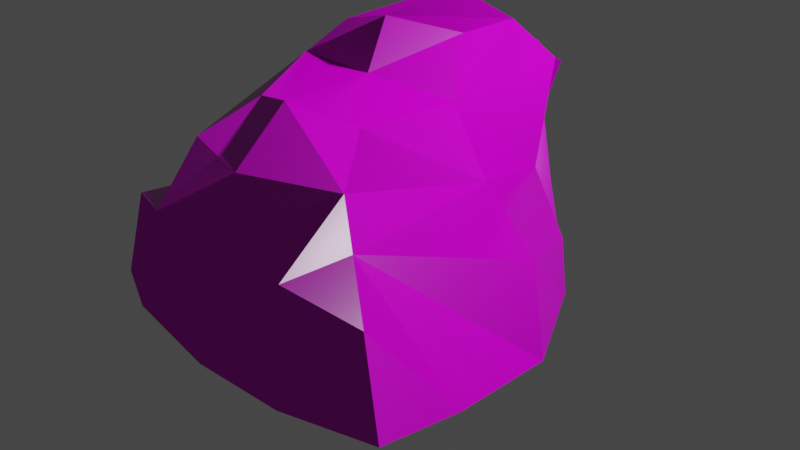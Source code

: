 # Source: Stein_v01.blend  (saved by Blender 2.82.0; exported with 4.5.12 LTS)
import bpy
from mathutils import Matrix  # noqa: F401  (used for matrix-valued properties, if any)

bpy.ops.wm.read_factory_settings(use_empty=True)
scene = bpy.context.scene
scene.name = 'Scene'

# ---- collections
col_collection = bpy.data.collections.new('Collection'); scene.collection.children.link(col_collection)

# ---- images (referenced by path relative to the original .blend; pixels are not part of the script)
import os
ASSET_DIR = os.environ.get("B2B_ASSET_DIR", "")  # directory of the original .blend (textures are referenced by path, not embedded)
HERE = os.path.dirname(os.path.abspath(__file__))  # packed textures are extracted next to this script under _unpacked/

def load_image(name, relpath, width, height, colorspace="sRGB"):
    """Load a texture the original file referenced (path relative to the .blend, or extracted next to this script)."""
    p = next((c for c in (os.path.join(HERE, relpath), os.path.join(ASSET_DIR, relpath)) if relpath and os.path.exists(c)), "")
    if p:
        img = bpy.data.images.load(p, check_existing=True)
        img.name = name
    else:  # same state as the original file: an image datablock whose file is absent (Cycles renders it pink)
        img = bpy.data.images.new(name, width, height)
        img.source = "FILE"
        img.filepath = "//" + (relpath or name)
    img.colorspace_settings.name = colorspace
    return img
img_rock_04_rough_2k_png = load_image('rock_04_rough_2k.png', 'rock_04_rough_2k.png', 1024, 1024, 'sRGB')
img_rock_04_diff_2k_png = load_image('rock_04_diff_2k.png', 'rock_04_diff_2k.png', 1024, 1024, 'sRGB')
img_rock_04_spec_2k_png = load_image('rock_04_spec_2k.png', 'rock_04_spec_2k.png', 1024, 1024, 'sRGB')
img_rock_04_disp_2k_png = load_image('rock_04_disp_2k.png', 'rock_04_disp_2k.png', 1024, 1024, 'sRGB')
img_rock_04_nor_2k_png = load_image('rock_04_nor_2k.png', 'rock_04_nor_2k.png', 1024, 1024, 'Non-Color')

# ---- materials (node trees are filled in below, after node groups)
mat_material_001 = bpy.data.materials.new('Material.001')
mat_material_001.use_transparent_shadow = False

# ---- material node trees
mat_material_001.use_nodes = True; mat_material_001.node_tree.nodes.clear()
_N = mat_material_001.node_tree.nodes; _L = mat_material_001.node_tree.links
n0 = _N.new('ShaderNodeBsdfPrincipled'); n0.name = 'Principled BSDF'; n0.location = (142, 300)
n0.distribution = 'GGX'
n0.subsurface_method = 'BURLEY'
n0.inputs[3].default_value = 1.45
n0.inputs[27].default_value = (0.0, 0.0, 0.0, 1.0)
n0.inputs[28].default_value = 1.0
n1 = _N.new('ShaderNodeTexImage'); n1.name = 'Image Texture.003'; n1.location = (-498, -120)
n1.image = img_rock_04_rough_2k_png
n2 = _N.new('ShaderNodeTexImage'); n2.name = 'Image Texture'; n2.location = (-459, 461)
n2.image = img_rock_04_diff_2k_png
n3 = _N.new('ShaderNodeTexImage'); n3.name = 'Image Texture.004'; n3.location = (-434, 188)
n3.image = img_rock_04_spec_2k_png
n4 = _N.new('ShaderNodeOutputMaterial'); n4.name = 'Material Output'; n4.location = (706, 299)
n5 = _N.new('ShaderNodeTexImage'); n5.name = 'Image Texture.001'; n5.location = (409, 130)
n5.image = img_rock_04_disp_2k_png
n6 = _N.new('ShaderNodeTexImage'); n6.name = 'Image Texture.002'; n6.location = (-436, -379)
n6.image = img_rock_04_nor_2k_png
n7 = _N.new('ShaderNodeNormalMap'); n7.name = 'Normal Map'; n7.location = (-133, -307)
n8 = _N.new('ShaderNodeMix'); n8.name = 'Mix'; n8.location = (-28, 180)
n8.data_type = 'RGBA'
n8.inputs[6].default_value = (1.0, 1.0, 1.0, 1.0)
_L.new(n0.outputs[0], n4.inputs[0])
_L.new(n2.outputs[0], n0.inputs[0])
_L.new(n1.outputs[0], n0.inputs[2])
_L.new(n5.outputs[0], n4.inputs[2])
_L.new(n6.outputs[0], n7.inputs[1])
_L.new(n7.outputs[0], n0.inputs[5])
_L.new(n2.outputs[0], n8.inputs[7])
_L.new(n3.outputs[0], n8.inputs[0])
_L.new(n8.outputs[2], n0.inputs[14])
n4.is_active_output = True

# ---- world
world_world = bpy.data.worlds.new('World'); scene.world = world_world
world_world.use_nodes = True; world_world.node_tree.nodes.clear()
_N = world_world.node_tree.nodes; _L = world_world.node_tree.links
n0 = _N.new('ShaderNodeOutputWorld'); n0.name = 'World Output'; n0.location = (300, 300)
n1 = _N.new('ShaderNodeBackground'); n1.name = 'Background'; n1.location = (10, 300)
n1.inputs[0].default_value = (0.05088, 0.05088, 0.05088, 1.0)
_L.new(n1.outputs[0], n0.inputs[0])
n0.is_active_output = True
world_world.color = (0.05088, 0.05088, 0.05088)
world_world.use_sun_shadow = False
world_world.sun_shadow_jitter_overblur = 0.0

# ---- cameras
cam_camera = bpy.data.cameras.new('Camera')
cam_camera.clip_end = 100.0
cam_camera.ortho_scale = 7.314

# ---- lights
light_light = bpy.data.lights.new('Light', 'POINT')
light_light.transmission_factor = 0.0
light_light.energy = 1000.0
light_light.shadow_soft_size = 0.1
light_light.shadow_maximum_resolution = 0.006
light_light.use_absolute_resolution = True

# ---- meshes
me_cube_001 = bpy.data.meshes.new('Cube.001')
me_cube_001.from_pydata([(-0.9995, -0.9999, -0.9947), (-0.7261, -0.6799, 0.771), (-1.061, 1.001, -1.063), (-0.7683, 0.9874, 0.8398), (0.9967, -0.9958, -1.12), (0.7676, -0.8182, 0.9254), (0.9433, 0.9051, -0.7538), (1.14, 1.104, 1.165), (-1.204, -1.085, 0.3518), (-1.251, 1.009, -0.0008733), (1.065, 1.013, 0.1379), (1.251, -1.415, 0.6995), (0.0, 1.0, -1.0), (0.2386, 1.3, 1.127), (0.001787, -0.994, -1.029), (-0.009653, -0.9688, 0.9837), (-0.04821, -1.482, 0.4763), (0.5227, 1.684, 0.6273), (-1.067, 0.04485, -1.02), (-0.9558, 0.02274, 0.9715), (1.0, 0.0, -1.0), (0.997, 0.0008571, 0.9986), (1.349, 0.03873, 0.3771), (-1.319, 0.06932, 0.07148), (0.003448, -0.05751, 1.013), (0.0, 0.0, -0.9835), (1.721, 0.6323, -0.2073), (1.753, 0.686, -0.7645), (2.094, 0.0, -1.0), (1.454, -1.517, 0.3067), (2.113, -1.002, -1.01), (1.952, -0.01785, -0.0905), (0.9996, -1.872, 0.004812), (1.014, -1.971, -1.099), (-0.007333, -2.009, -1.129), (-1.032, -1.928, -1.033), (-0.9547, -1.717, -0.1123), (-0.004234, -1.844, -0.01305), (1.811, -1.734, -0.1016), (2.061, -1.821, -0.9521), (-0.5712, 0.2072, 1.331), (-0.5758, 0.6851, 1.335), (0.002037, 1.016, 1.605), (0.7906, 0.925, 1.473), (0.7203, 0.3828, 1.44), (0.01472, 0.1479, 1.492), (0.4253, 1.376, 1.138), (1.106, 1.234, 1.096), (0.8621, 1.318, 0.5642), (0.5546, 1.58, 0.8983), (-0.9902, 1.905, -0.05416), (-1.045, 2.032, -1.086), (0.006065, 2.03, -1.082), (0.7732, 1.623, -0.2963), (0.8168, 1.749, -0.8983), (-0.7199, 1.566, 0.4876), (-0.0262, 1.809, 0.01241), (-0.2621, 1.624, 0.621), (0.5956, 1.521, 1.112), (0.8916, 1.4, 0.9983), (0.8424, 1.492, 0.8361), (0.6961, 1.593, 0.9505), (-1.712, -0.0811, -0.954), (-1.765, -0.9979, -0.9929), (-1.52, -1.541, -0.1794), (-1.485, -0.9816, -0.2089), (-1.556, -1.724, -0.9469), (-1.475, -0.04791, -0.4091)], [], [(23, 19, 3, 9), (17, 13, 46, 49), (22, 21, 5, 11), (16, 15, 1, 8), (25, 20, 4, 14), (24, 19, 1, 15), (30, 29, 38, 39), (6, 10, 26, 27), (2, 9, 50, 51), (18, 23, 9, 2), (9, 3, 55, 50), (14, 4, 33, 34), (21, 24, 15, 5), (18, 25, 14, 0), (11, 5, 15, 16), (10, 6, 54, 53), (2, 12, 25, 18), (24, 21, 44, 45), (18, 0, 63, 62), (4, 20, 28, 30), (13, 3, 41, 42), (12, 6, 20, 25), (10, 7, 21, 22), (8, 1, 19, 23), (28, 31, 29, 30), (27, 26, 31, 28), (22, 11, 29, 31), (8, 23, 67, 65), (20, 6, 27, 28), (10, 22, 31, 26), (34, 37, 36, 35), (33, 32, 37, 34), (32, 33, 39, 38), (11, 16, 37, 32), (4, 30, 39, 33), (0, 14, 34, 35), (16, 8, 36, 37), (29, 11, 32, 38), (43, 42, 45, 44), (42, 41, 40, 45), (3, 19, 40, 41), (21, 7, 43, 44), (19, 24, 45, 40), (7, 13, 42, 43), (49, 46, 58, 61), (10, 17, 49, 48), (13, 7, 47, 46), (7, 10, 48, 47), (52, 56, 53, 54), (51, 50, 56, 52), (50, 55, 57, 56), (61, 58, 59, 60), (6, 12, 52, 54), (46, 47, 59, 58), (13, 17, 56, 57), (47, 48, 60, 59), (12, 2, 51, 52), (3, 13, 57, 55), (17, 10, 53, 56), (48, 49, 61, 60), (63, 65, 67, 62), (65, 63, 66, 64), (23, 18, 62, 67), (36, 8, 65, 64), (35, 36, 64, 66), (0, 35, 66, 63)])
_uv = me_cube_001.uv_layers.new(name='UVMap')
_uv.uv.foreach_set('vector', [0.5882, 0.656, 0.4798, 0.6404, 0.4987, 0.5392, 0.5996, 0.5502, 0.912, 0.0708, 0.9123, 0.0001997, 0.9281, 0.01424, 0.9267, 0.04666, 0.5749, 0.1504, 0.6476, 0.1209, 0.6923, 0.2016, 0.6679, 0.2838, 0.2023, 0.6272, 0.2745, 0.6128, 0.2989, 0.6919, 0.2433, 0.7516, 0.2331, 0.2169, 0.1252, 0.2219, 0.12, 0.1145, 0.2272, 0.1096, 0.3706, 0.6061, 0.3807, 0.7144, 0.2989, 0.6919, 0.2745, 0.6128, 0.4573, 0.3251, 0.6286, 0.3116, 0.5855, 0.3595, 0.4988, 0.4056, 0.4201, 0.04355, 0.5201, 0.04994, 0.4814, 0.1284, 0.4225, 0.1356, 0.7149, 0.5457, 0.5996, 0.5502, 0.6054, 0.4517, 0.7149, 0.4359, 0.7149, 0.6495, 0.5882, 0.656, 0.5996, 0.5502, 0.7149, 0.5457, 0.5996, 0.5502, 0.4987, 0.5392, 0.5365, 0.4781, 0.6054, 0.4517, 0.2272, 0.1096, 0.12, 0.1145, 0.113, 0.01032, 0.222, 0.0001997, 0.3624, 0.4944, 0.3706, 0.6061, 0.2745, 0.6128, 0.2756, 0.5305, 0.3482, 0.2143, 0.2331, 0.2169, 0.2272, 0.1096, 0.3346, 0.1029, 0.2011, 0.4869, 0.2756, 0.5305, 0.2745, 0.6128, 0.2023, 0.6272, 0.9998, 0.1276, 0.9998, 0.2296, 0.9029, 0.2396, 0.9201, 0.1719, 0.355, 0.3166, 0.241, 0.3249, 0.2331, 0.2169, 0.3482, 0.2143, 0.3706, 0.6061, 0.3624, 0.4944, 0.4294, 0.5176, 0.4294, 0.6004, 0.3482, 0.2143, 0.3346, 0.1029, 0.4166, 0.09861, 0.4166, 0.1968, 0.12, 0.1145, 0.1252, 0.2219, 0.007955, 0.2274, 0.0001997, 0.1201, 0.8176, 0.3927, 0.7165, 0.3363, 0.7664, 0.295, 0.8274, 0.3328, 0.241, 0.3249, 0.1359, 0.322, 0.1252, 0.2219, 0.2331, 0.2169, 0.5201, 0.04994, 0.6219, 0.0001997, 0.6476, 0.1209, 0.5749, 0.1504, 0.5265, 0.7737, 0.4721, 0.719, 0.4798, 0.6404, 0.5882, 0.656, 0.417, 0.2227, 0.5064, 0.1929, 0.6286, 0.3116, 0.4573, 0.3251, 0.4225, 0.1356, 0.4814, 0.1284, 0.5064, 0.1929, 0.417, 0.2227, 0.5749, 0.1504, 0.6679, 0.2838, 0.6286, 0.3116, 0.5064, 0.1929, 0.5265, 0.7737, 0.5882, 0.656, 0.6414, 0.6854, 0.5919, 0.7804, 0.1252, 0.2219, 0.1359, 0.322, 0.04814, 0.3033, 0.007955, 0.2274, 0.5201, 0.04994, 0.5749, 0.1504, 0.5064, 0.1929, 0.4814, 0.1284, 0.02202, 0.6605, 0.1386, 0.6341, 0.1555, 0.7353, 0.05811, 0.7658, 0.0033, 0.5515, 0.1198, 0.5311, 0.1386, 0.6341, 0.02202, 0.6605, 0.1198, 0.5311, 0.0033, 0.5515, 0.0001997, 0.4359, 0.09607, 0.4459, 0.2011, 0.4869, 0.2023, 0.6272, 0.1386, 0.6341, 0.1198, 0.5311, 0.12, 0.1145, 0.0001997, 0.1201, 0.0004854, 0.0319, 0.113, 0.01032, 0.3346, 0.1029, 0.2272, 0.1096, 0.222, 0.0001997, 0.3324, 0.003361, 0.2023, 0.6272, 0.2433, 0.7516, 0.1555, 0.7353, 0.1386, 0.6341, 0.1544, 0.4713, 0.2011, 0.4869, 0.1198, 0.5311, 0.09607, 0.4459, 0.9008, 0.3656, 0.8274, 0.3328, 0.8495, 0.2474, 0.9216, 0.3025, 0.8274, 0.3328, 0.7664, 0.295, 0.778, 0.24, 0.8495, 0.2474, 0.4987, 0.5392, 0.4798, 0.6404, 0.4298, 0.611, 0.4396, 0.5623, 0.6476, 0.1209, 0.6219, 0.0001997, 0.6761, 0.00819, 0.6923, 0.066, 0.3807, 0.7144, 0.3706, 0.6061, 0.4294, 0.6004, 0.4216, 0.6681, 0.9216, 0.4199, 0.8176, 0.3927, 0.8274, 0.3328, 0.9008, 0.3656, 0.9267, 0.04666, 0.9281, 0.01424, 0.937, 0.03102, 0.9402, 0.04276, 0.9998, 0.1276, 0.912, 0.0708, 0.9267, 0.04666, 0.9644, 0.08081, 0.9123, 0.0001997, 0.9965, 0.02058, 0.9822, 0.02943, 0.9281, 0.01424, 0.9965, 0.02058, 0.9998, 0.1276, 0.9644, 0.08081, 0.9822, 0.02943, 0.8049, 0.2364, 0.8383, 0.1162, 0.9201, 0.1719, 0.9029, 0.2396, 0.6927, 0.2022, 0.7327, 0.09318, 0.8383, 0.1162, 0.8049, 0.2364, 0.7327, 0.09318, 0.7837, 0.03559, 0.8367, 0.04074, 0.8383, 0.1162, 0.9402, 0.04276, 0.937, 0.03102, 0.9617, 0.03726, 0.9521, 0.05191, 0.1359, 0.322, 0.241, 0.3249, 0.2496, 0.4355, 0.1588, 0.4116, 0.9281, 0.01424, 0.9822, 0.02943, 0.9617, 0.03726, 0.937, 0.03102, 0.9123, 0.0001997, 0.912, 0.0708, 0.8383, 0.1162, 0.8367, 0.04074, 0.9822, 0.02943, 0.9644, 0.08081, 0.9521, 0.05191, 0.9617, 0.03726, 0.241, 0.3249, 0.355, 0.3166, 0.3617, 0.4269, 0.2496, 0.4355, 0.7165, 0.3363, 0.8176, 0.3927, 0.7403, 0.4223, 0.6927, 0.4042, 0.912, 0.0708, 0.9998, 0.1276, 0.9201, 0.1719, 0.8383, 0.1162, 0.9644, 0.08081, 0.9267, 0.04666, 0.9402, 0.04276, 0.9521, 0.05191, 0.6736, 0.8075, 0.5919, 0.7804, 0.6414, 0.6854, 0.7005, 0.7159, 0.5919, 0.7804, 0.6736, 0.8075, 0.6428, 0.8785, 0.5744, 0.8356, 0.5882, 0.656, 0.7149, 0.6495, 0.7005, 0.7159, 0.6414, 0.6854, 0.5175, 0.8572, 0.5265, 0.7737, 0.5919, 0.7804, 0.5744, 0.8356, 0.05811, 0.7658, 0.1555, 0.7353, 0.1671, 0.7985, 0.08503, 0.8209, 0.3346, 0.1029, 0.3324, 0.003361, 0.3902, 0.0222, 0.4166, 0.09861])
me_cube_001.materials.append(mat_material_001)
me_cube_001.use_remesh_fix_poles = True
me_cube_001.use_remesh_preserve_attributes = False
me_cube_001.use_mirror_vertex_groups = False
me_cube_001.update()

# ---- objects
ob_light = bpy.data.objects.new('Light', light_light)
ob_camera = bpy.data.objects.new('Camera', cam_camera)
ob_cube = bpy.data.objects.new('Cube', me_cube_001)

# ---- transforms, parenting, visibility, modifiers, constraints
ob_light.location = (4.076, 1.005, 5.904)
ob_light.rotation_euler = (0.6503, 0.05522, 1.866)
ob_light.lock_rotations_4d = False
ob_light.empty_display_type = 'ARROWS'
ob_light.color = (0.0, 0.0, 0.0, 0.0)
ob_light.lineart.crease_threshold = 0.0
ob_camera.location = (7.359, -6.926, 4.958)
ob_camera.rotation_euler = (1.109, 0.0, 0.8149)
ob_camera.lock_rotations_4d = False
ob_camera.empty_display_type = 'ARROWS'
ob_camera.color = (0.0, 0.0, 0.0, 0.0)
ob_camera.display_type = 'WIRE'
ob_camera.lineart.crease_threshold = 0.0
ob_cube.location = (0.405, -0.7022, 0.8073)
ob_cube.lineart.crease_threshold = 0.0

# ---- collection membership
col_collection.objects.link(ob_light)
col_collection.objects.link(ob_camera)
col_collection.objects.link(ob_cube)

# ---- scene / render settings (as saved in the file)
scene.camera = ob_camera
scene.frame_start = 1; scene.frame_end = 250; scene.frame_set(1)
scene.render.engine = 'BLENDER_EEVEE_NEXT'
scene.cycles.use_denoising = False
scene.cycles.samples = 128
scene.cycles.sampling_pattern = 'TABULATED_SOBOL'
scene.cycles.use_adaptive_sampling = False
scene.cycles.use_light_tree = False
scene.view_settings.view_transform = 'Filmic'
bpy.context.view_layer.update()
